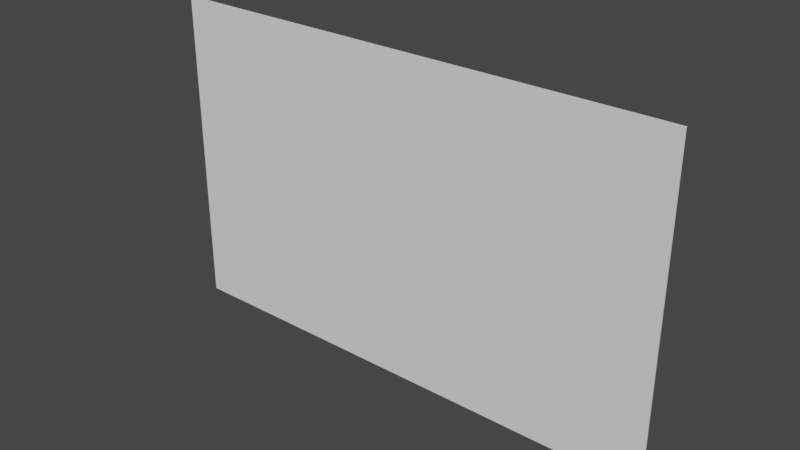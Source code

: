 # Source: Pack_letter_edge.blend  (saved by Blender 3.3.6; exported with 4.5.12 LTS)
import bpy
from mathutils import Matrix  # noqa: F401  (used for matrix-valued properties, if any)

bpy.ops.wm.read_factory_settings(use_empty=True)
scene = bpy.context.scene
scene.name = 'Scene'

# ---- collections
col_collection = bpy.data.collections.new('Collection'); scene.collection.children.link(col_collection)

# ---- world
world_world = bpy.data.worlds.new('World'); scene.world = world_world
world_world.use_nodes = True; world_world.node_tree.nodes.clear()
_N = world_world.node_tree.nodes; _L = world_world.node_tree.links
n0 = _N.new('ShaderNodeOutputWorld'); n0.name = 'World Output'; n0.location = (300, 300)
n1 = _N.new('ShaderNodeBackground'); n1.name = 'Background'; n1.location = (10, 300)
n1.inputs[0].default_value = (0.05088, 0.05088, 0.05088, 1.0)
_L.new(n1.outputs[0], n0.inputs[0])
n0.is_active_output = True
world_world.color = (0.05088, 0.05088, 0.05088)
world_world.use_sun_shadow = False
world_world.sun_shadow_jitter_overblur = 0.0

# ---- meshes
me_cube_005 = bpy.data.meshes.new('Cube.005')
me_cube_005.from_pydata([(-2.007, 0.001633, -0.0005007), (-2.007, 0.001633, 1.25), (-1.153, 0.006408, 0.07002), (-1.153, 0.006408, 0.3542), (0.0006769, 0.001633, -0.0005007), (0.0006769, 0.001633, 1.25), (-0.8529, 0.006408, 0.07002), (-0.8529, 0.006408, 0.3542), (-2.007, 0.006331, 1.25), (-2.007, 0.006331, -0.0005007), (0.0006769, 0.006331, -0.0005007), (0.0006769, 0.006331, 1.25), (-1.153, 0.009966, 0.3542), (-1.153, 0.009966, 0.07002), (-0.8529, 0.009966, 0.07002), (-0.8529, 0.009966, 0.3542), (-1.144, 0.006331, 0.3452), (-1.144, 0.006331, 0.07908), (-0.8624, 0.006331, 0.07908), (-0.8624, 0.006331, 0.3452), (-1.144, 0.01419, 0.3452), (-1.144, 0.01419, 0.07908), (-0.8624, 0.01419, 0.07908), (-0.8624, 0.01419, 0.3452), (-0.8529, 0.008187, 0.07002), (-0.8529, 0.008187, 0.3542), (-1.153, 0.008187, 0.07002), (-1.153, 0.008187, 0.3542), (-1.169, 0.007263, 0.2121), (-1.003, 0.007263, 0.05487), (-1.003, 0.007263, 0.3694), (-0.8369, 0.007263, 0.2121), (-1.169, 0.009112, 0.2121), (-1.003, 0.009112, 0.05487), (-1.003, 0.009112, 0.3694), (-0.8369, 0.009112, 0.2121), (-1.169, 0.008187, 0.2121), (-1.003, 0.008187, 0.3694), (-1.003, 0.008187, 0.05487), (-0.8369, 0.008187, 0.2121), (-1.144, 0.01419, 0.2121), (-1.003, 0.01419, 0.07908), (-1.003, 0.01419, 0.3452), (-0.8624, 0.01419, 0.2121), (-1.153, 0.009966, 0.1411), (-1.078, 0.009966, 0.07002), (-0.928, 0.009966, 0.3542), (-0.8529, 0.009966, 0.1411), (-1.148, 0.01208, 0.07455), (-1.148, 0.01208, 0.3497), (-0.8576, 0.01208, 0.07455), (-0.8576, 0.01208, 0.3497), (-1.153, 0.009966, 0.2832), (-0.928, 0.009966, 0.07002), (-1.078, 0.009966, 0.3542), (-0.8529, 0.009966, 0.2832), (-1.003, 0.01419, 0.2121), (-0.8624, 0.01419, 0.1456), (-0.8529, 0.009966, 0.1055), (-0.8553, 0.01102, 0.07228), (-0.86, 0.01313, 0.3474), (-0.8529, 0.009966, 0.2477), (-0.8624, 0.01419, 0.2786), (-0.8529, 0.009966, 0.1766), (-0.86, 0.01313, 0.07681), (-0.8553, 0.01102, 0.352), (-0.8529, 0.009966, 0.3187), (-2.007, 0.01122, 1.25), (0.0006769, 0.01122, 1.25), (-1.144, 0.009163, 0.3752), (-0.8624, 0.009163, 0.3752)], [], [(0, 1, 8, 9), (39, 24, 14, 58, 47, 63, 35), (10, 11, 5, 4), (4, 5, 1, 0), (9, 10, 4, 0), (11, 8, 1, 5), (16, 17, 9, 8), (17, 18, 10, 9), (8, 11, 68, 67), (18, 19, 11, 10), (56, 42, 23, 62, 43), (38, 26, 13, 45, 33), (37, 25, 15, 46, 34), (36, 27, 12, 52, 32), (3, 28, 2, 17, 16), (2, 29, 6, 18, 17), (7, 30, 3, 16, 19), (6, 31, 7, 19, 18), (13, 44, 32, 52, 12, 49, 20, 40, 21, 48), (14, 53, 33, 45, 13, 48, 21, 41, 22, 64, 50, 59), (12, 54, 34, 46, 15, 65, 51, 60, 23, 42, 20, 49), (15, 66, 55, 61, 35, 63, 47, 58, 14, 59, 50, 64, 22, 57, 43, 62, 23, 60, 51, 65), (26, 36, 32, 44, 13), (2, 28, 36, 26), (28, 3, 27, 36), (27, 37, 34, 54, 12), (3, 30, 37, 27), (30, 7, 25, 37), (24, 38, 33, 53, 14), (6, 29, 38, 24), (29, 2, 26, 38), (25, 39, 35, 61, 55, 66, 15), (7, 31, 39, 25), (31, 6, 24, 39), (41, 56, 43, 57, 22), (21, 40, 56, 41), (40, 20, 42, 56), (70, 69, 67, 68), (16, 8, 67, 69), (19, 16, 69, 70), (11, 19, 70, 68)])
_uv = me_cube_005.uv_layers.new(name='UVMap')
_uv.uv.foreach_set('vector', [0.375, 0.0, 0.625, 0.0, 0.625, 0.25, 0.375, 0.25, 0.5, 0.4495, 0.456, 0.4495, 0.456, 0.4495, 0.467, 0.4495, 0.478, 0.4495, 0.489, 0.4495, 0.5, 0.4495, 0.375, 0.5, 0.625, 0.5, 0.625, 0.75, 0.375, 0.75, 0.375, 0.75, 0.625, 0.75, 0.625, 1.0, 0.375, 1.0, 0.125, 0.5, 0.375, 0.5, 0.375, 0.75, 0.125, 0.75, 0.625, 0.5, 0.875, 0.5, 0.875, 0.75, 0.625, 0.75, 0.544, 0.3005, 0.456, 0.3005, 0.375, 0.25, 0.625, 0.25, 0.456, 0.3005, 0.456, 0.4495, 0.375, 0.5, 0.375, 0.25, 0.875, 0.5, 0.625, 0.5, 0.625, 0.5, 0.875, 0.5, 0.456, 0.4495, 0.544, 0.4495, 0.625, 0.5, 0.375, 0.5, 0.5, 0.375, 0.544, 0.375, 0.544, 0.4495, 0.522, 0.4495, 0.5, 0.4495, 0.456, 0.375, 0.456, 0.3005, 0.456, 0.3005, 0.456, 0.3377, 0.456, 0.375, 0.544, 0.375, 0.544, 0.4495, 0.544, 0.4495, 0.544, 0.4123, 0.544, 0.375, 0.5, 0.3005, 0.544, 0.3005, 0.544, 0.3005, 0.522, 0.3005, 0.5, 0.3005, 0.544, 0.3005, 0.5, 0.3005, 0.456, 0.3005, 0.456, 0.3005, 0.544, 0.3005, 0.456, 0.3005, 0.456, 0.375, 0.456, 0.4495, 0.456, 0.4495, 0.456, 0.3005, 0.544, 0.4495, 0.544, 0.375, 0.544, 0.3005, 0.544, 0.3005, 0.544, 0.4495, 0.456, 0.4495, 0.5, 0.4495, 0.544, 0.4495, 0.544, 0.4495, 0.456, 0.4495, 0.456, 0.3005, 0.478, 0.3005, 0.5, 0.3005, 0.522, 0.3005, 0.544, 0.3005, 0.544, 0.3005, 0.544, 0.3005, 0.5, 0.3005, 0.456, 0.3005, 0.456, 0.3005, 0.456, 0.4495, 0.456, 0.4123, 0.456, 0.375, 0.456, 0.3377, 0.456, 0.3005, 0.456, 0.3005, 0.456, 0.3005, 0.456, 0.375, 0.456, 0.4495, 0.456, 0.4495, 0.456, 0.4495, 0.456, 0.4495, 0.544, 0.3005, 0.544, 0.3377, 0.544, 0.375, 0.544, 0.4123, 0.544, 0.4495, 0.544, 0.4495, 0.544, 0.4495, 0.544, 0.4495, 0.544, 0.4495, 0.544, 0.375, 0.544, 0.3005, 0.544, 0.3005, 0.544, 0.4495, 0.533, 0.4495, 0.522, 0.4495, 0.511, 0.4495, 0.5, 0.4495, 0.489, 0.4495, 0.478, 0.4495, 0.467, 0.4495, 0.456, 0.4495, 0.456, 0.4495, 0.456, 0.4495, 0.456, 0.4495, 0.456, 0.4495, 0.478, 0.4495, 0.5, 0.4495, 0.522, 0.4495, 0.544, 0.4495, 0.544, 0.4495, 0.544, 0.4495, 0.544, 0.4495, 0.456, 0.3005, 0.5, 0.3005, 0.5, 0.3005, 0.478, 0.3005, 0.456, 0.3005, 0.456, 0.3005, 0.5, 0.3005, 0.5, 0.3005, 0.456, 0.3005, 0.5, 0.3005, 0.544, 0.3005, 0.544, 0.3005, 0.5, 0.3005, 0.544, 0.3005, 0.544, 0.375, 0.544, 0.375, 0.544, 0.3377, 0.544, 0.3005, 0.544, 0.3005, 0.544, 0.375, 0.544, 0.375, 0.544, 0.3005, 0.544, 0.375, 0.544, 0.4495, 0.544, 0.4495, 0.544, 0.375, 0.456, 0.4495, 0.456, 0.375, 0.456, 0.375, 0.456, 0.4123, 0.456, 0.4495, 0.456, 0.4495, 0.456, 0.375, 0.456, 0.375, 0.456, 0.4495, 0.456, 0.375, 0.456, 0.3005, 0.456, 0.3005, 0.456, 0.375, 0.544, 0.4495, 0.5, 0.4495, 0.5, 0.4495, 0.511, 0.4495, 0.522, 0.4495, 0.533, 0.4495, 0.544, 0.4495, 0.544, 0.4495, 0.5, 0.4495, 0.5, 0.4495, 0.544, 0.4495, 0.5, 0.4495, 0.456, 0.4495, 0.456, 0.4495, 0.5, 0.4495, 0.456, 0.375, 0.5, 0.375, 0.5, 0.4495, 0.478, 0.4495, 0.456, 0.4495, 0.456, 0.3005, 0.5, 0.3005, 0.5, 0.375, 0.456, 0.375, 0.5, 0.3005, 0.544, 0.3005, 0.544, 0.375, 0.5, 0.375, 0.544, 0.4495, 0.544, 0.3005, 0.625, 0.25, 0.625, 0.5, 0.544, 0.3005, 0.625, 0.25, 0.625, 0.25, 0.544, 0.3005, 0.544, 0.4495, 0.544, 0.3005, 0.544, 0.3005, 0.544, 0.4495, 0.625, 0.5, 0.544, 0.4495, 0.544, 0.4495, 0.625, 0.5])
me_cube_005.update()

# ---- objects
ob_cube_001 = bpy.data.objects.new('Cube.001', me_cube_005)

# ---- transforms, parenting, visibility, modifiers, constraints
ob_cube_001.location = (0.0, 0.0, 0.0)

# ---- collection membership
col_collection.objects.link(ob_cube_001)

# ---- scene / render settings (as saved in the file)
scene.frame_start = 1; scene.frame_end = 250; scene.frame_set(1)
scene.render.engine = 'BLENDER_EEVEE_NEXT'
scene.cycles.sampling_pattern = 'TABULATED_SOBOL'
scene.cycles.use_light_tree = False
scene.view_settings.view_transform = 'Filmic'
bpy.context.view_layer.update()

# ---- added for rendering (the .blend has no active camera and no usable light): camera, sun
cam_auto = bpy.data.cameras.new('AutoCamera')
cam_auto.lens = 50.0
cam_auto.sensor_width = 36.0
cam_auto.clip_end = 1000.0
ob_auto_camera = bpy.data.objects.new('AutoCamera', cam_auto)
scene.collection.objects.link(ob_auto_camera)
ob_auto_camera.location = (1.18528, -2.61808, 2.37547)
ob_auto_camera.rotation_euler = (1.09748, -7.21219e-08, 0.694738)
scene.camera = ob_auto_camera
light_auto_sun = bpy.data.lights.new('AutoSun', 'SUN')
light_auto_sun.energy = 3.0
light_auto_sun.angle = 0.0523599
ob_auto_sun = bpy.data.objects.new('AutoSun', light_auto_sun)
scene.collection.objects.link(ob_auto_sun)
ob_auto_sun.rotation_euler = (0.872665, 0.174533, 0.523599)
bpy.context.view_layer.update()
